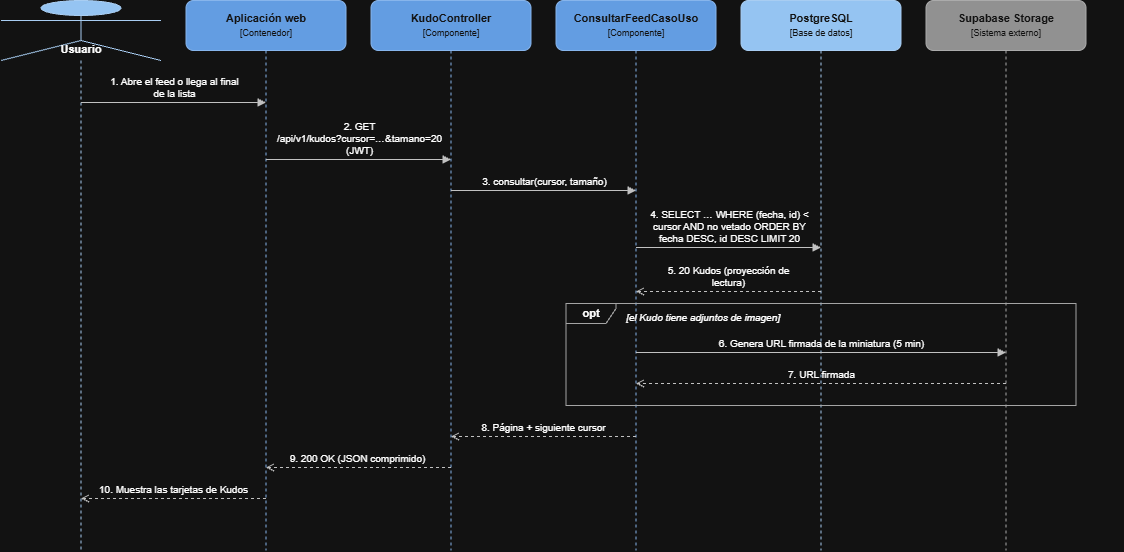

The diagram above was exported from draw.io. Its source (the exported page's mxGraphModel, read from the mxfile embedded in the PNG):
<mxGraphModel dx="1221" dy="668" grid="1" gridSize="10" guides="1" tooltips="1" connect="1" arrows="1" fold="1" page="1" pageScale="1" pageWidth="1210" pageHeight="670" math="0" shadow="0">
  <root>
    <mxCell id="0" />
    <mxCell id="1" parent="0" />
    <mxCell id="p8411_4" parent="1" style="shape=umlLifeline;participant=umlActor;perimeter=lifelinePerimeter;whiteSpace=wrap;html=1;container=0;collapsible=0;recursiveResize=0;verticalAlign=top;spacingTop=36;outlineConnect=0;fillColor=#083F75;strokeColor=#06315C;fontStyle=1;fontSize=11;size=60;" value="Usuario" vertex="1">
      <mxGeometry height="550" width="160" x="72.5" y="100" as="geometry" />
    </mxCell>
    <mxCell id="p8411_5" parent="1" style="shape=umlLifeline;perimeter=lifelinePerimeter;whiteSpace=wrap;html=1;container=0;collapsible=0;recursiveResize=0;outlineConnect=0;size=50;fillColor=#2B6FBF;strokeColor=#1A4F8F;fontColor=#ffffff;fontSize=11;rounded=1;" value="&lt;b&gt;Aplicación web&lt;/b&gt;&lt;br&gt;&lt;span style=&quot;font-size:9px&quot;&gt;[Contenedor]&lt;/span&gt;" vertex="1">
      <mxGeometry height="550" width="160" x="257.5" y="100" as="geometry" />
    </mxCell>
    <mxCell id="p8411_6" parent="1" style="shape=umlLifeline;perimeter=lifelinePerimeter;whiteSpace=wrap;html=1;container=0;collapsible=0;recursiveResize=0;outlineConnect=0;size=50;fillColor=#2B6FBF;strokeColor=#1A4F8F;fontColor=#ffffff;fontSize=11;rounded=1;" value="&lt;b&gt;KudoController&lt;/b&gt;&lt;br&gt;&lt;span style=&quot;font-size:9px&quot;&gt;[Componente]&lt;/span&gt;" vertex="1">
      <mxGeometry height="550" width="160" x="442.5" y="100" as="geometry" />
    </mxCell>
    <mxCell id="p8411_7" parent="1" style="shape=umlLifeline;perimeter=lifelinePerimeter;whiteSpace=wrap;html=1;container=0;collapsible=0;recursiveResize=0;outlineConnect=0;size=50;fillColor=#2B6FBF;strokeColor=#1A4F8F;fontColor=#ffffff;fontSize=11;rounded=1;" value="&lt;b&gt;ConsultarFeedCasoUso&lt;/b&gt;&lt;br&gt;&lt;span style=&quot;font-size:9px&quot;&gt;[Componente]&lt;/span&gt;" vertex="1">
      <mxGeometry height="550" width="160" x="627.5" y="100" as="geometry" />
    </mxCell>
    <mxCell id="p8411_8" parent="1" style="shape=umlLifeline;perimeter=lifelinePerimeter;whiteSpace=wrap;html=1;container=0;collapsible=0;recursiveResize=0;outlineConnect=0;size=50;fillColor=#083F75;strokeColor=#06315C;fontColor=#ffffff;fontSize=11;rounded=1;" value="&lt;b&gt;PostgreSQL&lt;/b&gt;&lt;br&gt;&lt;span style=&quot;font-size:9px&quot;&gt;[Base de datos]&lt;/span&gt;" vertex="1">
      <mxGeometry height="550" width="160" x="812.5" y="100" as="geometry" />
    </mxCell>
    <mxCell id="p8411_9" parent="1" style="shape=umlLifeline;perimeter=lifelinePerimeter;whiteSpace=wrap;html=1;container=0;collapsible=0;recursiveResize=0;outlineConnect=0;size=50;fillColor=#6B6B6B;strokeColor=#4D4D4D;fontColor=#ffffff;fontSize=11;rounded=1;" value="&lt;b&gt;Supabase Storage&lt;/b&gt;&lt;br&gt;&lt;span style=&quot;font-size:9px&quot;&gt;[Sistema externo]&lt;/span&gt;" vertex="1">
      <mxGeometry height="550" width="160" x="997.5" y="100" as="geometry" />
    </mxCell>
    <mxCell id="p8411_10" parent="1" style="shape=umlFrame;whiteSpace=wrap;html=1;pointerEvents=0;width=50;height=20;fillColor=none;strokeColor=#555555;fontStyle=1;fontSize=11;swimlaneFillColor=none;" value="opt" vertex="1">
      <mxGeometry height="102" width="510" x="637.5" y="403" as="geometry" />
    </mxCell>
    <mxCell id="p8411_11" parent="1" style="text;html=1;align=left;verticalAlign=top;whiteSpace=wrap;fontSize=10;" value="&lt;i&gt;[el Kudo tiene adjuntos de imagen]&lt;/i&gt;" vertex="1">
      <mxGeometry height="18" width="500" x="695.5" y="405" as="geometry" />
    </mxCell>
    <mxCell id="p8411_12" edge="1" parent="1" style="html=1;verticalAlign=bottom;fontSize=10;strokeColor=#333333;labelBackgroundColor=none;endArrow=block;endFill=1;" value="1. Abre el feed o llega al final&lt;br&gt;de la lista">
      <mxGeometry relative="1" as="geometry">
        <mxPoint x="152.5" y="202" as="sourcePoint" />
        <mxPoint x="337.5" y="202" as="targetPoint" />
      </mxGeometry>
    </mxCell>
    <mxCell id="p8411_13" edge="1" parent="1" style="html=1;verticalAlign=bottom;fontSize=10;strokeColor=#333333;labelBackgroundColor=none;endArrow=block;endFill=1;" value="2. GET&lt;br&gt;/api/v1/kudos?cursor=…&amp;amp;tamano=20&lt;br&gt;(JWT)">
      <mxGeometry relative="1" as="geometry">
        <mxPoint x="337.5" y="259" as="sourcePoint" />
        <mxPoint x="522.5" y="259" as="targetPoint" />
      </mxGeometry>
    </mxCell>
    <mxCell id="p8411_14" edge="1" parent="1" style="html=1;verticalAlign=bottom;fontSize=10;strokeColor=#333333;labelBackgroundColor=none;endArrow=block;endFill=1;" value="3. consultar(cursor, tamaño)">
      <mxGeometry relative="1" as="geometry">
        <mxPoint x="522.5" y="290" as="sourcePoint" />
        <mxPoint x="707.5" y="290" as="targetPoint" />
      </mxGeometry>
    </mxCell>
    <mxCell id="p8411_15" edge="1" parent="1" style="html=1;verticalAlign=bottom;fontSize=10;strokeColor=#333333;labelBackgroundColor=none;endArrow=block;endFill=1;" value="4. SELECT … WHERE (fecha, id) &amp;lt;&lt;br&gt;cursor AND no vetado ORDER BY&lt;br&gt;fecha DESC, id DESC LIMIT 20">
      <mxGeometry relative="1" as="geometry">
        <mxPoint x="707.5" y="347" as="sourcePoint" />
        <mxPoint x="892.5" y="347" as="targetPoint" />
      </mxGeometry>
    </mxCell>
    <mxCell id="p8411_16" edge="1" parent="1" style="html=1;verticalAlign=bottom;fontSize=10;strokeColor=#333333;labelBackgroundColor=none;dashed=1;endArrow=open;endFill=0;" value="5. 20 Kudos (proyección de&lt;br&gt;lectura)">
      <mxGeometry relative="1" as="geometry">
        <mxPoint x="892.5" y="391" as="sourcePoint" />
        <mxPoint x="707.5" y="391" as="targetPoint" />
      </mxGeometry>
    </mxCell>
    <mxCell id="p8411_17" edge="1" parent="1" style="html=1;verticalAlign=bottom;fontSize=10;strokeColor=#333333;labelBackgroundColor=none;endArrow=block;endFill=1;" value="6. Genera URL firmada de la miniatura (5 min)">
      <mxGeometry relative="1" as="geometry">
        <mxPoint x="707.5" y="452" as="sourcePoint" />
        <mxPoint x="1077.5" y="452" as="targetPoint" />
      </mxGeometry>
    </mxCell>
    <mxCell id="p8411_18" edge="1" parent="1" style="html=1;verticalAlign=bottom;fontSize=10;strokeColor=#333333;labelBackgroundColor=none;dashed=1;endArrow=open;endFill=0;" value="7. URL firmada">
      <mxGeometry relative="1" as="geometry">
        <mxPoint x="1077.5" y="483" as="sourcePoint" />
        <mxPoint x="707.5" y="483" as="targetPoint" />
      </mxGeometry>
    </mxCell>
    <mxCell id="p8411_19" edge="1" parent="1" style="html=1;verticalAlign=bottom;fontSize=10;strokeColor=#333333;labelBackgroundColor=none;dashed=1;endArrow=open;endFill=0;" value="8. Página + siguiente cursor">
      <mxGeometry relative="1" as="geometry">
        <mxPoint x="707.5" y="536" as="sourcePoint" />
        <mxPoint x="522.5" y="536" as="targetPoint" />
      </mxGeometry>
    </mxCell>
    <mxCell id="p8411_20" edge="1" parent="1" style="html=1;verticalAlign=bottom;fontSize=10;strokeColor=#333333;labelBackgroundColor=none;dashed=1;endArrow=open;endFill=0;" value="9. 200 OK (JSON comprimido)">
      <mxGeometry relative="1" as="geometry">
        <mxPoint x="522.5" y="567" as="sourcePoint" />
        <mxPoint x="337.5" y="567" as="targetPoint" />
      </mxGeometry>
    </mxCell>
    <mxCell id="p8411_21" edge="1" parent="1" style="html=1;verticalAlign=bottom;fontSize=10;strokeColor=#333333;labelBackgroundColor=none;dashed=1;endArrow=open;endFill=0;" value="10. Muestra las tarjetas de Kudos">
      <mxGeometry relative="1" as="geometry">
        <mxPoint x="337.5" y="598" as="sourcePoint" />
        <mxPoint x="152.5" y="598" as="targetPoint" />
      </mxGeometry>
    </mxCell>
  </root>
</mxGraphModel>